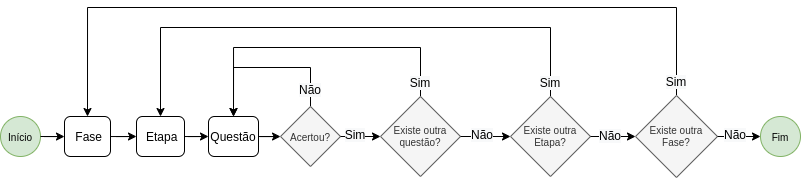

The diagram above was exported from draw.io. Its source (the exported page's mxGraphModel, read from the mxfile embedded in the PNG):
<mxGraphModel dx="934" dy="534" grid="1" gridSize="10" guides="1" tooltips="1" connect="1" arrows="1" fold="1" page="1" pageScale="1" pageWidth="827" pageHeight="1169" math="0" shadow="0">
  <root>
    <mxCell id="YG8HZUPHA7Tw0HYLNiah-0" />
    <mxCell id="YG8HZUPHA7Tw0HYLNiah-1" parent="YG8HZUPHA7Tw0HYLNiah-0" />
    <mxCell id="HlccTpwspywUousAQOqA-2" value="&amp;nbsp;Etapa" style="rounded=1;whiteSpace=wrap;html=1;rotation=0;" vertex="1" parent="YG8HZUPHA7Tw0HYLNiah-1">
      <mxGeometry x="150" y="369" width="48" height="40" as="geometry" />
    </mxCell>
    <mxCell id="HlccTpwspywUousAQOqA-3" style="edgeStyle=orthogonalEdgeStyle;rounded=0;orthogonalLoop=1;jettySize=auto;html=1;entryX=0;entryY=0.5;entryDx=0;entryDy=0;" edge="1" parent="YG8HZUPHA7Tw0HYLNiah-1" source="HlccTpwspywUousAQOqA-4" target="HlccTpwspywUousAQOqA-2">
      <mxGeometry x="333" y="-80" as="geometry" />
    </mxCell>
    <mxCell id="HlccTpwspywUousAQOqA-4" value="&amp;nbsp;Fase" style="rounded=1;whiteSpace=wrap;html=1;rotation=0;" vertex="1" parent="YG8HZUPHA7Tw0HYLNiah-1">
      <mxGeometry x="78" y="369" width="46" height="40" as="geometry" />
    </mxCell>
    <mxCell id="HlccTpwspywUousAQOqA-6" value="Questão" style="rounded=1;whiteSpace=wrap;html=1;rotation=0;" vertex="1" parent="YG8HZUPHA7Tw0HYLNiah-1">
      <mxGeometry x="222" y="369" width="50" height="40" as="geometry" />
    </mxCell>
    <mxCell id="HlccTpwspywUousAQOqA-1" style="edgeStyle=orthogonalEdgeStyle;rounded=0;orthogonalLoop=1;jettySize=auto;html=1;entryX=0;entryY=0.5;entryDx=0;entryDy=0;" edge="1" parent="YG8HZUPHA7Tw0HYLNiah-1" source="HlccTpwspywUousAQOqA-2" target="HlccTpwspywUousAQOqA-6">
      <mxGeometry x="333" y="-80" as="geometry" />
    </mxCell>
    <mxCell id="HlccTpwspywUousAQOqA-9" style="edgeStyle=orthogonalEdgeStyle;rounded=0;orthogonalLoop=1;jettySize=auto;html=1;entryX=0.5;entryY=0;entryDx=0;entryDy=0;" edge="1" parent="YG8HZUPHA7Tw0HYLNiah-1" source="HlccTpwspywUousAQOqA-11" target="HlccTpwspywUousAQOqA-6">
      <mxGeometry x="333" y="-80" as="geometry">
        <Array as="points">
          <mxPoint x="324" y="320" />
          <mxPoint x="247" y="320" />
        </Array>
      </mxGeometry>
    </mxCell>
    <mxCell id="HlccTpwspywUousAQOqA-11" value="&lt;font style=&quot;font-size: 10px&quot;&gt;Acertou?&lt;/font&gt;" style="rhombus;whiteSpace=wrap;html=1;strokeColor=#666666;fontColor=#333333;fillColor=#f5f5f5;rotation=0;" vertex="1" parent="YG8HZUPHA7Tw0HYLNiah-1">
      <mxGeometry x="294" y="359" width="60" height="60" as="geometry" />
    </mxCell>
    <mxCell id="HlccTpwspywUousAQOqA-5" style="edgeStyle=orthogonalEdgeStyle;rounded=0;orthogonalLoop=1;jettySize=auto;html=1;" edge="1" parent="YG8HZUPHA7Tw0HYLNiah-1" source="HlccTpwspywUousAQOqA-6" target="HlccTpwspywUousAQOqA-11">
      <mxGeometry x="333" y="-80" as="geometry" />
    </mxCell>
    <mxCell id="HlccTpwspywUousAQOqA-12" value="&lt;span style=&quot;color: rgb(0, 0, 0); font-family: helvetica; font-size: 12px; font-style: normal; font-weight: 400; letter-spacing: normal; text-indent: 0px; text-transform: none; word-spacing: 0px; background-color: rgb(248, 249, 250); display: inline; float: none;&quot;&gt;Não&lt;br&gt;&lt;/span&gt;" style="text;whiteSpace=wrap;html=1;rotation=0;align=center;" vertex="1" parent="YG8HZUPHA7Tw0HYLNiah-1">
      <mxGeometry x="309" y="329" width="30" height="30" as="geometry" />
    </mxCell>
    <mxCell id="HlccTpwspywUousAQOqA-13" style="edgeStyle=orthogonalEdgeStyle;rounded=0;orthogonalLoop=1;jettySize=auto;html=1;entryX=0.5;entryY=0;entryDx=0;entryDy=0;exitX=0.5;exitY=0;exitDx=0;exitDy=0;" edge="1" parent="YG8HZUPHA7Tw0HYLNiah-1" source="HlccTpwspywUousAQOqA-16" target="HlccTpwspywUousAQOqA-6">
      <mxGeometry x="333" y="-80" as="geometry">
        <mxPoint x="518" y="339" as="sourcePoint" />
        <mxPoint x="278" y="329" as="targetPoint" />
        <Array as="points">
          <mxPoint x="434" y="300" />
          <mxPoint x="247" y="300" />
        </Array>
      </mxGeometry>
    </mxCell>
    <mxCell id="HlccTpwspywUousAQOqA-14" style="edgeStyle=orthogonalEdgeStyle;rounded=0;orthogonalLoop=1;jettySize=auto;html=1;entryX=0.5;entryY=0;entryDx=0;entryDy=0;exitX=0.5;exitY=0;exitDx=0;exitDy=0;" edge="1" parent="YG8HZUPHA7Tw0HYLNiah-1" source="HlccTpwspywUousAQOqA-21" target="HlccTpwspywUousAQOqA-2">
      <mxGeometry x="333" y="-80" as="geometry">
        <mxPoint x="648" y="339" as="sourcePoint" />
        <mxPoint x="168" y="329" as="targetPoint" />
        <Array as="points">
          <mxPoint x="564" y="280" />
          <mxPoint x="174" y="280" />
        </Array>
      </mxGeometry>
    </mxCell>
    <mxCell id="HlccTpwspywUousAQOqA-16" value="Existe outra questão?" style="rhombus;whiteSpace=wrap;html=1;fontSize=10;fillColor=#f5f5f5;strokeColor=#666666;fontColor=#333333;rotation=0;" vertex="1" parent="YG8HZUPHA7Tw0HYLNiah-1">
      <mxGeometry x="394" y="349" width="80" height="80" as="geometry" />
    </mxCell>
    <mxCell id="HlccTpwspywUousAQOqA-10" style="edgeStyle=orthogonalEdgeStyle;rounded=0;orthogonalLoop=1;jettySize=auto;html=1;entryX=0;entryY=0.5;entryDx=0;entryDy=0;" edge="1" parent="YG8HZUPHA7Tw0HYLNiah-1" source="HlccTpwspywUousAQOqA-11" target="HlccTpwspywUousAQOqA-16">
      <mxGeometry x="333" y="-80" as="geometry" />
    </mxCell>
    <mxCell id="HlccTpwspywUousAQOqA-17" value="&lt;span style=&quot;color: rgb(0, 0, 0); font-family: helvetica; font-size: 12px; font-style: normal; font-weight: 400; letter-spacing: normal; text-indent: 0px; text-transform: none; word-spacing: 0px; background-color: rgb(248, 249, 250); display: inline; float: none;&quot;&gt;Sim&lt;br&gt;&lt;/span&gt;" style="text;whiteSpace=wrap;html=1;align=center;rotation=0;" vertex="1" parent="YG8HZUPHA7Tw0HYLNiah-1">
      <mxGeometry x="354" y="374" width="30" height="30" as="geometry" />
    </mxCell>
    <mxCell id="HlccTpwspywUousAQOqA-18" value="&lt;span style=&quot;color: rgb(0, 0, 0); font-family: helvetica; font-size: 12px; font-style: normal; font-weight: 400; letter-spacing: normal; text-indent: 0px; text-transform: none; word-spacing: 0px; background-color: rgb(248, 249, 250); display: inline; float: none;&quot;&gt;Sim&lt;br&gt;&lt;/span&gt;" style="text;whiteSpace=wrap;html=1;rotation=0;align=center;" vertex="1" parent="YG8HZUPHA7Tw0HYLNiah-1">
      <mxGeometry x="419" y="322" width="30" height="30" as="geometry" />
    </mxCell>
    <mxCell id="HlccTpwspywUousAQOqA-21" value="Existe outra Etapa?" style="rhombus;whiteSpace=wrap;html=1;fontSize=10;fillColor=#f5f5f5;strokeColor=#666666;fontColor=#333333;rotation=0;" vertex="1" parent="YG8HZUPHA7Tw0HYLNiah-1">
      <mxGeometry x="524" y="349" width="80" height="80" as="geometry" />
    </mxCell>
    <mxCell id="HlccTpwspywUousAQOqA-15" style="edgeStyle=orthogonalEdgeStyle;rounded=0;orthogonalLoop=1;jettySize=auto;html=1;entryX=0;entryY=0.5;entryDx=0;entryDy=0;" edge="1" parent="YG8HZUPHA7Tw0HYLNiah-1" source="HlccTpwspywUousAQOqA-16" target="HlccTpwspywUousAQOqA-21">
      <mxGeometry x="333" y="-80" as="geometry" />
    </mxCell>
    <mxCell id="HlccTpwspywUousAQOqA-22" value="&lt;span style=&quot;color: rgb(0, 0, 0); font-family: helvetica; font-size: 12px; font-style: normal; font-weight: 400; letter-spacing: normal; text-indent: 0px; text-transform: none; word-spacing: 0px; background-color: rgb(248, 249, 250); display: inline; float: none;&quot;&gt;Sim&lt;br&gt;&lt;/span&gt;" style="text;whiteSpace=wrap;html=1;rotation=0;align=center;" vertex="1" parent="YG8HZUPHA7Tw0HYLNiah-1">
      <mxGeometry x="549" y="322" width="30" height="30" as="geometry" />
    </mxCell>
    <mxCell id="HlccTpwspywUousAQOqA-23" style="edgeStyle=orthogonalEdgeStyle;rounded=0;orthogonalLoop=1;jettySize=auto;html=1;entryX=0.5;entryY=0;entryDx=0;entryDy=0;fontSize=10;exitX=0.5;exitY=0;exitDx=0;exitDy=0;" edge="1" parent="YG8HZUPHA7Tw0HYLNiah-1" source="HlccTpwspywUousAQOqA-25" target="HlccTpwspywUousAQOqA-4">
      <mxGeometry x="333" y="-80" as="geometry">
        <Array as="points">
          <mxPoint x="690" y="260" />
          <mxPoint x="101" y="260" />
        </Array>
      </mxGeometry>
    </mxCell>
    <mxCell id="HlccTpwspywUousAQOqA-25" value="Existe outra Fase?" style="rhombus;whiteSpace=wrap;html=1;fontSize=10;fillColor=#f5f5f5;strokeColor=#666666;fontColor=#333333;rotation=0;" vertex="1" parent="YG8HZUPHA7Tw0HYLNiah-1">
      <mxGeometry x="649" y="348" width="82" height="82" as="geometry" />
    </mxCell>
    <mxCell id="HlccTpwspywUousAQOqA-20" style="edgeStyle=orthogonalEdgeStyle;rounded=0;orthogonalLoop=1;jettySize=auto;html=1;entryX=0;entryY=0.5;entryDx=0;entryDy=0;" edge="1" parent="YG8HZUPHA7Tw0HYLNiah-1" source="HlccTpwspywUousAQOqA-21" target="HlccTpwspywUousAQOqA-25">
      <mxGeometry x="333" y="-80" as="geometry" />
    </mxCell>
    <mxCell id="HlccTpwspywUousAQOqA-26" value="&lt;span style=&quot;color: rgb(0, 0, 0); font-family: helvetica; font-size: 12px; font-style: normal; font-weight: 400; letter-spacing: normal; text-indent: 0px; text-transform: none; word-spacing: 0px; background-color: rgb(248, 249, 250); display: inline; float: none;&quot;&gt;Não&lt;br&gt;&lt;/span&gt;" style="text;whiteSpace=wrap;html=1;align=center;rotation=0;" vertex="1" parent="YG8HZUPHA7Tw0HYLNiah-1">
      <mxGeometry x="609" y="375" width="30" height="30" as="geometry" />
    </mxCell>
    <mxCell id="HlccTpwspywUousAQOqA-27" value="&lt;span style=&quot;color: rgb(0, 0, 0); font-family: helvetica; font-size: 12px; font-style: normal; font-weight: 400; letter-spacing: normal; text-indent: 0px; text-transform: none; word-spacing: 0px; background-color: rgb(248, 249, 250); display: inline; float: none;&quot;&gt;Sim&lt;br&gt;&lt;/span&gt;" style="text;whiteSpace=wrap;html=1;rotation=0;align=center;" vertex="1" parent="YG8HZUPHA7Tw0HYLNiah-1">
      <mxGeometry x="675" y="321" width="30" height="30" as="geometry" />
    </mxCell>
    <mxCell id="HlccTpwspywUousAQOqA-30" value="&lt;span&gt;&lt;font style=&quot;font-size: 10px&quot;&gt;Início&lt;/font&gt;&lt;/span&gt;" style="ellipse;whiteSpace=wrap;html=1;aspect=fixed;align=center;fillColor=#d5e8d4;strokeColor=#82b366;rotation=0;" vertex="1" parent="YG8HZUPHA7Tw0HYLNiah-1">
      <mxGeometry x="14" y="369" width="40" height="40" as="geometry" />
    </mxCell>
    <mxCell id="HlccTpwspywUousAQOqA-0" style="edgeStyle=orthogonalEdgeStyle;rounded=0;orthogonalLoop=1;jettySize=auto;html=1;exitX=1;exitY=0.5;exitDx=0;exitDy=0;" edge="1" parent="YG8HZUPHA7Tw0HYLNiah-1" source="HlccTpwspywUousAQOqA-30" target="HlccTpwspywUousAQOqA-4">
      <mxGeometry x="333" y="-80" as="geometry">
        <mxPoint x="48" y="389" as="sourcePoint" />
      </mxGeometry>
    </mxCell>
    <mxCell id="HlccTpwspywUousAQOqA-31" value="&lt;span&gt;&lt;font style=&quot;font-size: 10px&quot;&gt;Fim&lt;/font&gt;&lt;/span&gt;" style="ellipse;whiteSpace=wrap;html=1;aspect=fixed;align=center;fillColor=#d5e8d4;strokeColor=#82b366;rotation=0;" vertex="1" parent="YG8HZUPHA7Tw0HYLNiah-1">
      <mxGeometry x="774" y="369" width="40" height="40" as="geometry" />
    </mxCell>
    <mxCell id="HlccTpwspywUousAQOqA-24" style="edgeStyle=orthogonalEdgeStyle;rounded=0;orthogonalLoop=1;jettySize=auto;html=1;exitX=1;exitY=0.5;exitDx=0;exitDy=0;entryX=0;entryY=0.5;entryDx=0;entryDy=0;fontSize=10;" edge="1" parent="YG8HZUPHA7Tw0HYLNiah-1" source="HlccTpwspywUousAQOqA-25" target="HlccTpwspywUousAQOqA-31">
      <mxGeometry x="333" y="-80" as="geometry" />
    </mxCell>
    <mxCell id="HlccTpwspywUousAQOqA-32" value="&lt;span style=&quot;color: rgb(0, 0, 0); font-family: helvetica; font-size: 12px; font-style: normal; font-weight: 400; letter-spacing: normal; text-indent: 0px; text-transform: none; word-spacing: 0px; background-color: rgb(248, 249, 250); display: inline; float: none;&quot;&gt;Não&lt;br&gt;&lt;/span&gt;" style="text;whiteSpace=wrap;html=1;align=center;rotation=0;" vertex="1" parent="YG8HZUPHA7Tw0HYLNiah-1">
      <mxGeometry x="734" y="374" width="30" height="30" as="geometry" />
    </mxCell>
    <mxCell id="HlccTpwspywUousAQOqA-36" value="&lt;span style=&quot;color: rgb(0 , 0 , 0) ; font-family: &amp;#34;helvetica&amp;#34; ; font-size: 12px ; font-style: normal ; font-weight: 400 ; letter-spacing: normal ; text-indent: 0px ; text-transform: none ; word-spacing: 0px ; background-color: rgb(248 , 249 , 250) ; display: inline ; float: none&quot;&gt;Não&lt;br&gt;&lt;/span&gt;" style="text;whiteSpace=wrap;html=1;align=center;rotation=0;" vertex="1" parent="YG8HZUPHA7Tw0HYLNiah-1">
      <mxGeometry x="481" y="374" width="30" height="30" as="geometry" />
    </mxCell>
  </root>
</mxGraphModel>